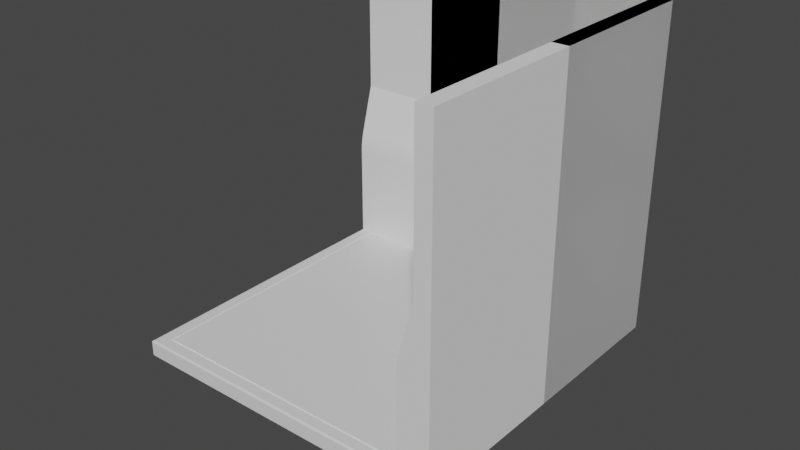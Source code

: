 # Source: StableInterior.blend  (saved by Blender 2.90.8; exported with 4.5.12 LTS)
import bpy
from mathutils import Matrix  # noqa: F401  (used for matrix-valued properties, if any)

bpy.ops.wm.read_factory_settings(use_empty=True)
scene = bpy.context.scene
scene.name = 'Scene'

# ---- collections
col_collection = bpy.data.collections.new('Collection'); scene.collection.children.link(col_collection)

# ---- materials (node trees are filled in below, after node groups)
mat_material = bpy.data.materials.new('Material')
mat_material.alpha_threshold = 0.0
mat_material.use_transparent_shadow = False
mat_material.line_color = (0.0, 0.0, 0.0, 1.0)

# ---- material node trees
mat_material.use_nodes = True; mat_material.node_tree.nodes.clear()
_N = mat_material.node_tree.nodes; _L = mat_material.node_tree.links
n0 = _N.new('ShaderNodeOutputMaterial'); n0.name = 'Material Output'; n0.location = (300, 300)
n1 = _N.new('ShaderNodeBsdfPrincipled'); n1.name = 'Principled BSDF'; n1.location = (10, 300)
n1.distribution = 'GGX'
n1.subsurface_method = 'BURLEY'
n1.inputs[2].default_value = 0.4
n1.inputs[3].default_value = 1.45
n1.inputs[27].default_value = (0.0, 0.0, 0.0, 1.0)
n1.inputs[28].default_value = 1.0
_L.new(n1.outputs[0], n0.inputs[0])
n0.is_active_output = True

# ---- world
world_world = bpy.data.worlds.new('World'); scene.world = world_world
world_world.use_nodes = True; world_world.node_tree.nodes.clear()
_N = world_world.node_tree.nodes; _L = world_world.node_tree.links
n0 = _N.new('ShaderNodeOutputWorld'); n0.name = 'World Output'; n0.location = (300, 300)
n1 = _N.new('ShaderNodeBackground'); n1.name = 'Background'; n1.location = (10, 300)
n1.inputs[0].default_value = (0.05088, 0.05088, 0.05088, 1.0)
_L.new(n1.outputs[0], n0.inputs[0])
n0.is_active_output = True
world_world.color = (0.05088, 0.05088, 0.05088)
world_world.use_sun_shadow = False
world_world.sun_shadow_jitter_overblur = 0.0

# ---- meshes
me_cube = bpy.data.meshes.new('Cube')
me_cube.from_pydata([(1.0, 1.0, -0.1), (1.0, -1.0, -0.1), (-1.0, 1.0, -0.1), (-1.0, -1.0, -0.1), (0.3858, 0.09114, -0.579), (0.9117, 0.9117, 0.0), (1.0, 1.0, -0.009879), (0.9971, 0.9971, -0.002893), (0.9117, -0.9117, 0.0), (1.0, -1.0, -0.009879), (0.9971, -0.9971, -0.002893), (-0.9117, 0.9117, 0.0), (-1.0, 1.0, -0.009879), (-0.9971, 0.9971, -0.002893), (-0.9117, -0.9117, 0.0), (-1.0, -1.0, -0.009879), (-0.9971, -0.9971, -0.002893), (0.9901, -0.9901, 0.0), (-0.9901, -0.9901, 0.0), (0.9901, 0.9901, 0.0), (-0.9901, 0.9901, 0.0), (0.9266, -0.9266, 0.0), (-0.9266, -0.9266, 0.0), (0.9266, 0.9266, 0.0), (-0.9266, 0.9266, 0.0), (0.9266, -0.9266, -0.01), (-0.9266, -0.9266, -0.01), (0.9266, 0.9266, -0.01), (-0.9266, 0.9266, -0.01), (0.9117, -0.9117, -0.01), (-0.9117, -0.9117, -0.01), (0.9117, 0.9117, -0.01), (-0.9117, 0.9117, -0.01)], [], [(1, 9, 15, 3), (3, 15, 12, 2), (2, 0, 1, 3), (5, 11, 14, 8), (0, 6, 9, 1), (17, 18, 16, 10), (10, 16, 15, 9), (19, 17, 10, 7), (7, 10, 9, 6), (18, 20, 13, 16), (16, 13, 12, 15), (20, 19, 7, 13), (13, 7, 6, 12), (2, 12, 6, 0), (21, 22, 18, 17), (23, 21, 17, 19), (22, 24, 20, 18), (24, 23, 19, 20), (5, 8, 29, 31), (22, 21, 25, 26), (11, 5, 31, 32), (24, 22, 26, 28), (29, 30, 26, 25), (31, 29, 25, 27), (30, 32, 28, 26), (32, 31, 27, 28), (23, 24, 28, 27), (21, 23, 27, 25), (14, 11, 32, 30), (8, 14, 30, 29)])
_uv = me_cube.uv_layers.new(name='UVMap')
_uv.uv.foreach_set('vector', [0.375, 0.75, 0.6003, 0.75, 0.6003, 1.0, 0.375, 1.0, 0.375, 0.0, 0.6003, 0.0, 0.6003, 0.25, 0.375, 0.25, 0.125, 0.5, 0.375, 0.5, 0.375, 0.75, 0.125, 0.75, 0.636, 0.511, 0.864, 0.511, 0.864, 0.739, 0.636, 0.739, 0.375, 0.5, 0.6003, 0.5, 0.6003, 0.75, 0.375, 0.75, 0.6262, 0.7488, 0.8738, 0.7488, 0.8746, 0.75, 0.6254, 0.75, 0.625, 0.7504, 0.625, 0.9996, 0.6003, 1.0, 0.6003, 0.75, 0.6262, 0.5012, 0.6262, 0.7488, 0.625, 0.7496, 0.625, 0.5004, 0.625, 0.5004, 0.625, 0.7496, 0.6003, 0.75, 0.6003, 0.5, 0.8738, 0.7488, 0.8738, 0.5012, 0.875, 0.5004, 0.875, 0.7496, 0.625, 0.0003617, 0.625, 0.2496, 0.6003, 0.25, 0.6003, 0.0, 0.8738, 0.5012, 0.6262, 0.5012, 0.6254, 0.5, 0.8746, 0.5, 0.625, 0.2504, 0.625, 0.4996, 0.6003, 0.5, 0.6003, 0.25, 0.375, 0.25, 0.6003, 0.25, 0.6003, 0.5, 0.375, 0.5, 0.6342, 0.7408, 0.8658, 0.7408, 0.8738, 0.7488, 0.6262, 0.7488, 0.6342, 0.5092, 0.6342, 0.7408, 0.6262, 0.7488, 0.6262, 0.5012, 0.8658, 0.7408, 0.8658, 0.5092, 0.8738, 0.5012, 0.8738, 0.7488, 0.8658, 0.5092, 0.6342, 0.5092, 0.6262, 0.5012, 0.8738, 0.5012, 0.636, 0.511, 0.636, 0.739, 0.636, 0.739, 0.636, 0.511, 0.8658, 0.7408, 0.6342, 0.7408, 0.6342, 0.7408, 0.8658, 0.7408, 0.864, 0.511, 0.636, 0.511, 0.636, 0.511, 0.864, 0.511, 0.8658, 0.5092, 0.8658, 0.7408, 0.8658, 0.7408, 0.8658, 0.5092, 0.636, 0.739, 0.864, 0.739, 0.8658, 0.7408, 0.6342, 0.7408, 0.636, 0.511, 0.636, 0.739, 0.6342, 0.7408, 0.6342, 0.5092, 0.864, 0.739, 0.864, 0.511, 0.8658, 0.5092, 0.8658, 0.7408, 0.864, 0.511, 0.636, 0.511, 0.6342, 0.5092, 0.8658, 0.5092, 0.6342, 0.5092, 0.8658, 0.5092, 0.8658, 0.5092, 0.6342, 0.5092, 0.6342, 0.7408, 0.6342, 0.5092, 0.6342, 0.5092, 0.6342, 0.7408, 0.864, 0.739, 0.864, 0.511, 0.864, 0.511, 0.864, 0.739, 0.636, 0.739, 0.864, 0.739, 0.864, 0.739, 0.636, 0.739])
me_cube.materials.append(mat_material)
me_cube.use_remesh_preserve_volume = False
me_cube.use_remesh_preserve_attributes = False
me_cube.use_mirror_vertex_groups = False
me_cube.update()
me_cube_004 = bpy.data.meshes.new('Cube.004')
me_cube_004.from_pydata([(-1.0, 0.95, 0.0), (-1.0, 0.95, 2.0), (-1.0, 1.05, 0.0), (-1.0, 1.05, 2.0), (1.0, 0.95, 0.0), (1.0, 0.95, 2.0), (1.0, 1.05, 0.0), (1.0, 1.05, 2.0), (-1.0, 0.95, 1.067), (-1.0, 1.05, 1.067), (1.0, 1.05, 1.067), (1.0, 0.95, 1.067), (-1.006, 0.9793, 0.6992), (1.004, 0.9877, 0.7), (1.0, 0.85, 0.0), (-1.0, 0.85, 0.0), (1.0, 0.8649, 0.7549), (1.0, 0.85, 0.6431), (1.0, 0.8575, 0.7198), (1.0, 0.852, 0.6789), (-1.0, 0.85, 0.6431), (-1.0, 0.8649, 0.7549), (-1.0, 0.852, 0.6789), (-1.0, 0.8575, 0.7198), (-1.0, 0.95, 1.067), (1.0, 0.95, 1.067), (-1.006, 0.9793, 0.6992), (1.004, 0.9877, 0.7)], [(27, 13), (11, 25), (24, 8), (12, 26)], [(8, 1, 3, 9), (9, 3, 7, 10), (10, 7, 5, 11), (11, 5, 1, 8), (2, 6, 4, 0), (7, 3, 1, 5), (8, 0, 15, 20, 22, 23, 21), (6, 10, 11, 4), (2, 9, 10, 6), (0, 8, 9, 2), (11, 8, 21, 16), (4, 11, 16, 18, 19, 17, 14), (0, 4, 14, 15), (16, 21, 23, 18), (18, 23, 22, 19), (19, 22, 20, 17), (14, 17, 20, 15)])
_uv = me_cube_004.uv_layers.new(name='UVMap')
_uv.uv.foreach_set('vector', [0.4625, 0.0, 0.625, 0.0, 0.625, 0.25, 0.4625, 0.25, 0.4625, 0.25, 0.625, 0.25, 0.625, 0.5, 0.4625, 0.5, 0.4625, 0.5, 0.625, 0.5, 0.625, 0.75, 0.4625, 0.75, 0.4625, 0.75, 0.625, 0.75, 0.625, 1.0, 0.4625, 1.0, 0.125, 0.5, 0.375, 0.5, 0.375, 0.75, 0.125, 0.75, 0.625, 0.5, 0.875, 0.5, 0.875, 0.75, 0.625, 0.75, 0.4625, 0.0, 0.375, 0.0, 0.375, 0.0, 0.4554, 0.0, 0.4597, 0.6667, 0.4623, 0.6667, 0.4625, 0.0, 0.375, 0.5, 0.4625, 0.5, 0.4625, 0.75, 0.375, 0.75, 0.375, 0.25, 0.4625, 0.25, 0.4625, 0.5, 0.375, 0.5, 0.375, 0.0, 0.4625, 0.0, 0.4625, 0.25, 0.375, 0.25, 0.4625, 0.75, 0.4625, 1.0, 0.4625, 1.0, 0.4625, 0.75, 0.375, 0.75, 0.4625, 0.75, 0.4625, 0.75, 0.4623, 0.75, 0.4597, 0.75, 0.4554, 0.75, 0.375, 0.75, 0.125, 0.75, 0.375, 0.75, 0.375, 0.75, 0.125, 0.75, 0.4625, 0.75, 0.4625, 1.0, 0.4623, 0.6667, 0.4623, 0.75, 0.4623, 0.75, 0.4623, 0.6667, 0.4597, 0.6667, 0.4597, 0.75, 0.4597, 0.75, 0.4597, 0.6667, 0.4554, 1.0, 0.4554, 0.75, 0.375, 0.75, 0.4554, 0.75, 0.4554, 1.0, 0.375, 1.0])
me_cube_004.use_remesh_fix_poles = True
me_cube_004.use_remesh_preserve_attributes = False
me_cube_004.use_mirror_vertex_groups = False
me_cube_004.update()
me_cube_011 = bpy.data.meshes.new('Cube.011')
me_cube_011.from_pydata([(-0.5, 0.95, 0.0), (-0.5, 0.95, 2.0), (-0.5, 1.05, 0.0), (-0.5, 1.05, 2.0), (0.5, 0.95, 0.0), (0.5, 0.95, 2.0), (0.5, 1.05, 0.0), (0.5, 1.05, 2.0), (-0.5, 0.95, 1.067), (-0.5, 1.05, 1.067), (0.5, 1.05, 1.067), (0.5, 0.95, 1.067), (-0.5032, 0.9793, 0.6992), (0.5021, 0.9877, 0.7), (0.5, 0.85, 0.0), (-0.5, 0.85, 0.0), (0.5, 0.8649, 0.7549), (0.5, 0.85, 0.6431), (0.5, 0.8575, 0.7198), (0.5, 0.852, 0.6789), (-0.5, 0.85, 0.6431), (-0.5, 0.8649, 0.7549), (-0.5, 0.852, 0.6789), (-0.5, 0.8575, 0.7198), (-0.5, 0.95, 1.067), (0.5, 0.95, 1.067), (-0.5032, 0.9793, 0.6992), (0.5021, 0.9877, 0.7)], [(27, 13), (11, 25), (24, 8), (12, 26)], [(8, 1, 3, 9), (9, 3, 7, 10), (10, 7, 5, 11), (11, 5, 1, 8), (2, 6, 4, 0), (7, 3, 1, 5), (8, 0, 15, 20, 22, 23, 21), (6, 10, 11, 4), (2, 9, 10, 6), (0, 8, 9, 2), (11, 8, 21, 16), (4, 11, 16, 18, 19, 17, 14), (0, 4, 14, 15), (16, 21, 23, 18), (18, 23, 22, 19), (19, 22, 20, 17), (14, 17, 20, 15)])
_uv = me_cube_011.uv_layers.new(name='UVMap')
_uv.uv.foreach_set('vector', [0.4625, 0.0, 0.625, 0.0, 0.625, 0.25, 0.4625, 0.25, 0.4625, 0.25, 0.625, 0.25, 0.625, 0.5, 0.4625, 0.5, 0.4625, 0.5, 0.625, 0.5, 0.625, 0.75, 0.4625, 0.75, 0.4625, 0.75, 0.625, 0.75, 0.625, 1.0, 0.4625, 1.0, 0.125, 0.5, 0.375, 0.5, 0.375, 0.75, 0.125, 0.75, 0.625, 0.5, 0.875, 0.5, 0.875, 0.75, 0.625, 0.75, 0.4625, 0.0, 0.375, 0.0, 0.375, 0.0, 0.4554, 0.0, 0.4597, 0.6667, 0.4623, 0.6667, 0.4625, 0.0, 0.375, 0.5, 0.4625, 0.5, 0.4625, 0.75, 0.375, 0.75, 0.375, 0.25, 0.4625, 0.25, 0.4625, 0.5, 0.375, 0.5, 0.375, 0.0, 0.4625, 0.0, 0.4625, 0.25, 0.375, 0.25, 0.4625, 0.75, 0.4625, 1.0, 0.4625, 1.0, 0.4625, 0.75, 0.375, 0.75, 0.4625, 0.75, 0.4625, 0.75, 0.4623, 0.75, 0.4597, 0.75, 0.4554, 0.75, 0.375, 0.75, 0.125, 0.75, 0.375, 0.75, 0.375, 0.75, 0.125, 0.75, 0.4625, 0.75, 0.4625, 1.0, 0.4623, 0.6667, 0.4623, 0.75, 0.4623, 0.75, 0.4623, 0.6667, 0.4597, 0.6667, 0.4597, 0.75, 0.4597, 0.75, 0.4597, 0.6667, 0.4554, 1.0, 0.4554, 0.75, 0.375, 0.75, 0.4554, 0.75, 0.4554, 1.0, 0.375, 1.0])
me_cube_011.use_remesh_fix_poles = True
me_cube_011.use_remesh_preserve_attributes = False
me_cube_011.use_mirror_vertex_groups = False
me_cube_011.update()
me_cube_014 = bpy.data.meshes.new('Cube.014')
me_cube_014.from_pydata([(-1.0, 0.95, 0.0), (-1.0, 0.95, 2.0), (-1.0, 1.05, 0.0), (-1.0, 1.05, 2.0), (1.0, 0.95, 0.0), (1.0, 0.95, 2.0), (1.0, 1.05, 0.0), (1.0, 1.05, 2.0), (-1.0, 0.95, 1.067), (-1.0, 1.05, 1.067), (1.0, 1.05, 1.067), (1.0, 0.95, 1.067), (-1.006, 0.9793, 0.6992), (1.004, 0.9877, 0.7), (1.0, 0.85, 0.0), (-1.0, 0.85, 0.0), (1.0, 0.8649, 0.7549), (1.0, 0.85, 0.6431), (1.0, 0.8575, 0.7198), (1.0, 0.852, 0.6789), (-1.0, 0.85, 0.6431), (-1.0, 0.8649, 0.7549), (-1.0, 0.852, 0.6789), (-1.0, 0.8575, 0.7198), (-1.0, 0.95, 1.067), (1.0, 0.95, 1.067), (-1.006, 0.9793, 0.6992), (1.004, 0.9877, 0.7), (-0.95, -1.0, 0.0), (-0.95, -1.0, 2.0), (-1.05, -1.0, 0.0), (-1.05, -1.0, 2.0), (-0.95, 1.0, 0.0), (-0.95, 1.0, 2.0), (-1.05, 1.0, 0.0), (-1.05, 1.0, 2.0), (-0.95, -1.0, 1.067), (-1.05, -1.0, 1.067), (-1.05, 1.0, 1.067), (-0.95, 1.0, 1.067), (-0.9793, -1.006, 0.6992), (-0.9877, 1.004, 0.7), (-0.85, 1.0, 0.0), (-0.85, -1.0, 0.0), (-0.8649, 1.0, 0.7549), (-0.85, 1.0, 0.6431), (-0.8575, 1.0, 0.7198), (-0.852, 1.0, 0.6789), (-0.85, -1.0, 0.6431), (-0.8649, -1.0, 0.7549), (-0.852, -1.0, 0.6789), (-0.8575, -1.0, 0.7198), (-0.95, -1.0, 1.067), (-0.95, 1.0, 1.067), (-0.9793, -1.006, 0.6992), (-0.9877, 1.004, 0.7)], [(27, 13), (11, 25), (24, 8), (12, 26), (55, 41), (39, 53), (52, 36), (40, 54)], [(8, 1, 3, 9), (9, 3, 7, 10), (10, 7, 5, 11), (11, 5, 1, 8), (2, 6, 4, 0), (7, 3, 1, 5), (8, 0, 15, 20, 22, 23, 21), (6, 10, 11, 4), (2, 9, 10, 6), (0, 8, 9, 2), (11, 8, 21, 16), (4, 11, 16, 18, 19, 17, 14), (0, 4, 14, 15), (16, 21, 23, 18), (18, 23, 22, 19), (19, 22, 20, 17), (14, 17, 20, 15), (36, 29, 31, 37), (37, 31, 35, 38), (38, 35, 33, 39), (39, 33, 29, 36), (30, 34, 32, 28), (35, 31, 29, 33), (36, 28, 43, 48, 50, 51, 49), (34, 38, 39, 32), (30, 37, 38, 34), (28, 36, 37, 30), (39, 36, 49, 44), (32, 39, 44, 46, 47, 45, 42), (28, 32, 42, 43), (44, 49, 51, 46), (46, 51, 50, 47), (47, 50, 48, 45), (42, 45, 48, 43)])
_uv = me_cube_014.uv_layers.new(name='UVMap')
_uv.uv.foreach_set('vector', [0.4625, 0.0, 0.625, 0.0, 0.625, 0.25, 0.4625, 0.25, 0.4625, 0.25, 0.625, 0.25, 0.625, 0.5, 0.4625, 0.5, 0.4625, 0.5, 0.625, 0.5, 0.625, 0.75, 0.4625, 0.75, 0.4625, 0.75, 0.625, 0.75, 0.625, 1.0, 0.4625, 1.0, 0.125, 0.5, 0.375, 0.5, 0.375, 0.75, 0.125, 0.75, 0.625, 0.5, 0.875, 0.5, 0.875, 0.75, 0.625, 0.75, 0.4625, 0.0, 0.375, 0.0, 0.375, 0.0, 0.4554, 0.0, 0.4597, 0.6667, 0.4623, 0.6667, 0.4625, 0.0, 0.375, 0.5, 0.4625, 0.5, 0.4625, 0.75, 0.375, 0.75, 0.375, 0.25, 0.4625, 0.25, 0.4625, 0.5, 0.375, 0.5, 0.375, 0.0, 0.4625, 0.0, 0.4625, 0.25, 0.375, 0.25, 0.4625, 0.75, 0.4625, 1.0, 0.4625, 1.0, 0.4625, 0.75, 0.375, 0.75, 0.4625, 0.75, 0.4625, 0.75, 0.4623, 0.75, 0.4597, 0.75, 0.4554, 0.75, 0.375, 0.75, 0.125, 0.75, 0.375, 0.75, 0.375, 0.75, 0.125, 0.75, 0.4625, 0.75, 0.4625, 1.0, 0.4623, 0.6667, 0.4623, 0.75, 0.4623, 0.75, 0.4623, 0.6667, 0.4597, 0.6667, 0.4597, 0.75, 0.4597, 0.75, 0.4597, 0.6667, 0.4554, 1.0, 0.4554, 0.75, 0.375, 0.75, 0.4554, 0.75, 0.4554, 1.0, 0.375, 1.0, 0.4625, 0.0, 0.625, 0.0, 0.625, 0.25, 0.4625, 0.25, 0.4625, 0.25, 0.625, 0.25, 0.625, 0.5, 0.4625, 0.5, 0.4625, 0.5, 0.625, 0.5, 0.625, 0.75, 0.4625, 0.75, 0.4625, 0.75, 0.625, 0.75, 0.625, 1.0, 0.4625, 1.0, 0.125, 0.5, 0.375, 0.5, 0.375, 0.75, 0.125, 0.75, 0.625, 0.5, 0.875, 0.5, 0.875, 0.75, 0.625, 0.75, 0.4625, 0.0, 0.375, 0.0, 0.375, 0.0, 0.4554, 0.0, 0.4597, 0.6667, 0.4623, 0.6667, 0.4625, 0.0, 0.375, 0.5, 0.4625, 0.5, 0.4625, 0.75, 0.375, 0.75, 0.375, 0.25, 0.4625, 0.25, 0.4625, 0.5, 0.375, 0.5, 0.375, 0.0, 0.4625, 0.0, 0.4625, 0.25, 0.375, 0.25, 0.4625, 0.75, 0.4625, 1.0, 0.4625, 1.0, 0.4625, 0.75, 0.375, 0.75, 0.4625, 0.75, 0.4625, 0.75, 0.4623, 0.75, 0.4597, 0.75, 0.4554, 0.75, 0.375, 0.75, 0.125, 0.75, 0.375, 0.75, 0.375, 0.75, 0.125, 0.75, 0.4625, 0.75, 0.4625, 1.0, 0.4623, 0.6667, 0.4623, 0.75, 0.4623, 0.75, 0.4623, 0.6667, 0.4597, 0.6667, 0.4597, 0.75, 0.4597, 0.75, 0.4597, 0.6667, 0.4554, 1.0, 0.4554, 0.75, 0.375, 0.75, 0.4554, 0.75, 0.4554, 1.0, 0.375, 1.0])
me_cube_014.use_remesh_fix_poles = True
me_cube_014.use_remesh_preserve_attributes = False
me_cube_014.use_mirror_vertex_groups = False
me_cube_014.update()
me_cube_015 = bpy.data.meshes.new('Cube.015')
me_cube_015.from_pydata([(-1.0, 0.95, 0.0), (-1.0, 0.95, 2.0), (-1.0, 1.05, 0.0), (-1.0, 1.05, 2.0), (0.0, 0.95, 0.0), (0.0, 0.95, 2.0), (0.0, 1.05, 0.0), (0.0, 1.05, 2.0), (-1.0, 0.95, 1.067), (-1.0, 1.05, 1.067), (0.0, 1.05, 1.067), (0.0, 0.95, 1.067), (-1.006, 0.9793, 0.6992), (1.004, 0.9877, 0.7), (0.0, 0.85, 0.0), (-1.0, 0.85, 0.0), (0.0, 0.8649, 0.7549), (0.0, 0.85, 0.6431), (0.0, 0.8575, 0.7198), (0.0, 0.852, 0.6789), (-1.0, 0.85, 0.6431), (-1.0, 0.8649, 0.7549), (-1.0, 0.852, 0.6789), (-1.0, 0.8575, 0.7198), (-1.0, 0.95, 1.067), (1.0, 0.95, 1.067), (-1.006, 0.9793, 0.6992), (1.004, 0.9877, 0.7), (-0.95, 0.0, 0.0), (-0.95, 0.0, 2.0), (-1.05, 0.0, 0.0), (-1.05, 0.0, 2.0), (-0.95, 1.0, 0.0), (-0.95, 1.0, 2.0), (-1.05, 1.0, 0.0), (-1.05, 1.0, 2.0), (-0.95, 0.0, 1.067), (-1.05, 0.0, 1.067), (-1.05, 1.0, 1.067), (-0.95, 1.0, 1.067), (-0.9793, -1.006, 0.6992), (-0.9877, 1.004, 0.7), (-0.85, 1.0, 0.0), (-0.85, 0.0, 0.0), (-0.8649, 1.0, 0.7549), (-0.85, 1.0, 0.6431), (-0.8575, 1.0, 0.7198), (-0.852, 1.0, 0.6789), (-0.85, 0.0, 0.6431), (-0.8649, 0.0, 0.7549), (-0.852, 0.0, 0.6789), (-0.8575, 0.0, 0.7198), (-0.95, -1.0, 1.067), (-0.95, 1.0, 1.067), (-0.9793, -1.006, 0.6992), (-0.9877, 1.004, 0.7)], [(27, 13), (11, 25), (24, 8), (12, 26), (55, 41), (39, 53), (52, 36), (40, 54)], [(8, 1, 3, 9), (9, 3, 7, 10), (10, 7, 5, 11), (11, 5, 1, 8), (2, 6, 4, 0), (7, 3, 1, 5), (8, 0, 15, 20, 22, 23, 21), (6, 10, 11, 4), (2, 9, 10, 6), (0, 8, 9, 2), (11, 8, 21, 16), (4, 11, 16, 18, 19, 17, 14), (0, 4, 14, 15), (16, 21, 23, 18), (18, 23, 22, 19), (19, 22, 20, 17), (14, 17, 20, 15), (36, 29, 31, 37), (37, 31, 35, 38), (38, 35, 33, 39), (39, 33, 29, 36), (30, 34, 32, 28), (35, 31, 29, 33), (36, 28, 43, 48, 50, 51, 49), (34, 38, 39, 32), (30, 37, 38, 34), (28, 36, 37, 30), (39, 36, 49, 44), (32, 39, 44, 46, 47, 45, 42), (28, 32, 42, 43), (44, 49, 51, 46), (46, 51, 50, 47), (47, 50, 48, 45), (42, 45, 48, 43)])
_uv = me_cube_015.uv_layers.new(name='UVMap')
_uv.uv.foreach_set('vector', [0.4625, 0.0, 0.625, 0.0, 0.625, 0.25, 0.4625, 0.25, 0.4625, 0.25, 0.625, 0.25, 0.625, 0.5, 0.4625, 0.5, 0.4625, 0.5, 0.625, 0.5, 0.625, 0.75, 0.4625, 0.75, 0.4625, 0.75, 0.625, 0.75, 0.625, 1.0, 0.4625, 1.0, 0.125, 0.5, 0.375, 0.5, 0.375, 0.75, 0.125, 0.75, 0.625, 0.5, 0.875, 0.5, 0.875, 0.75, 0.625, 0.75, 0.4625, 0.0, 0.375, 0.0, 0.375, 0.0, 0.4554, 0.0, 0.4597, 0.6667, 0.4623, 0.6667, 0.4625, 0.0, 0.375, 0.5, 0.4625, 0.5, 0.4625, 0.75, 0.375, 0.75, 0.375, 0.25, 0.4625, 0.25, 0.4625, 0.5, 0.375, 0.5, 0.375, 0.0, 0.4625, 0.0, 0.4625, 0.25, 0.375, 0.25, 0.4625, 0.75, 0.4625, 1.0, 0.4625, 1.0, 0.4625, 0.75, 0.375, 0.75, 0.4625, 0.75, 0.4625, 0.75, 0.4623, 0.75, 0.4597, 0.75, 0.4554, 0.75, 0.375, 0.75, 0.125, 0.75, 0.375, 0.75, 0.375, 0.75, 0.125, 0.75, 0.4625, 0.75, 0.4625, 1.0, 0.4623, 0.6667, 0.4623, 0.75, 0.4623, 0.75, 0.4623, 0.6667, 0.4597, 0.6667, 0.4597, 0.75, 0.4597, 0.75, 0.4597, 0.6667, 0.4554, 1.0, 0.4554, 0.75, 0.375, 0.75, 0.4554, 0.75, 0.4554, 1.0, 0.375, 1.0, 0.4625, 0.0, 0.625, 0.0, 0.625, 0.25, 0.4625, 0.25, 0.4625, 0.25, 0.625, 0.25, 0.625, 0.5, 0.4625, 0.5, 0.4625, 0.5, 0.625, 0.5, 0.625, 0.75, 0.4625, 0.75, 0.4625, 0.75, 0.625, 0.75, 0.625, 1.0, 0.4625, 1.0, 0.125, 0.5, 0.375, 0.5, 0.375, 0.75, 0.125, 0.75, 0.625, 0.5, 0.875, 0.5, 0.875, 0.75, 0.625, 0.75, 0.4625, 0.0, 0.375, 0.0, 0.375, 0.0, 0.4554, 0.0, 0.4597, 0.6667, 0.4623, 0.6667, 0.4625, 0.0, 0.375, 0.5, 0.4625, 0.5, 0.4625, 0.75, 0.375, 0.75, 0.375, 0.25, 0.4625, 0.25, 0.4625, 0.5, 0.375, 0.5, 0.375, 0.0, 0.4625, 0.0, 0.4625, 0.25, 0.375, 0.25, 0.4625, 0.75, 0.4625, 1.0, 0.4625, 1.0, 0.4625, 0.75, 0.375, 0.75, 0.4625, 0.75, 0.4625, 0.75, 0.4623, 0.75, 0.4597, 0.75, 0.4554, 0.75, 0.375, 0.75, 0.125, 0.75, 0.375, 0.75, 0.375, 0.75, 0.125, 0.75, 0.4625, 0.75, 0.4625, 1.0, 0.4623, 0.6667, 0.4623, 0.75, 0.4623, 0.75, 0.4623, 0.6667, 0.4597, 0.6667, 0.4597, 0.75, 0.4597, 0.75, 0.4597, 0.6667, 0.4554, 1.0, 0.4554, 0.75, 0.375, 0.75, 0.4554, 0.75, 0.4554, 1.0, 0.375, 1.0])
me_cube_015.use_remesh_fix_poles = True
me_cube_015.use_remesh_preserve_attributes = False
me_cube_015.use_mirror_vertex_groups = False
me_cube_015.update()

# ---- objects
ob_floorslab = bpy.data.objects.new('Floorslab', me_cube)
ob_wall = bpy.data.objects.new('Wall', me_cube_004)
ob_halfsizewall = bpy.data.objects.new('HalfSizeWall', me_cube_011)
ob_cornerwall = bpy.data.objects.new('CornerWall', me_cube_014)
ob_halfcornerwall = bpy.data.objects.new('HalfCornerWall', me_cube_015)

# ---- transforms, parenting, visibility, modifiers, constraints
ob_floorslab.location = (0.0, 0.0, 0.05)
ob_floorslab.lock_rotations_4d = False
ob_floorslab.empty_display_type = 'ARROWS'
ob_floorslab.lineart.crease_threshold = 0.0
ob_wall.location = (0.0, 0.0, 0.0)
ob_wall.lineart.crease_threshold = 0.0
ob_halfsizewall.location = (0.0, 0.0, 0.0)
ob_halfsizewall.lineart.crease_threshold = 0.0
ob_cornerwall.location = (0.0, 0.0, 0.0)
ob_cornerwall.rotation_euler = (0.0, -0.0, -1.571)
ob_cornerwall.lineart.crease_threshold = 0.0
ob_halfcornerwall.location = (0.0, 0.0, 0.0)
ob_halfcornerwall.rotation_euler = (0.0, -0.0, -1.571)
ob_halfcornerwall.lineart.crease_threshold = 0.0

# ---- collection membership
col_collection.objects.link(ob_floorslab)
col_collection.objects.link(ob_wall)
col_collection.objects.link(ob_halfsizewall)
col_collection.objects.link(ob_cornerwall)
col_collection.objects.link(ob_halfcornerwall)

# ---- scene / render settings (as saved in the file)
scene.frame_start = 1; scene.frame_end = 250; scene.frame_set(1)
scene.render.engine = 'BLENDER_EEVEE_NEXT'
scene.cycles.use_denoising = False
scene.cycles.samples = 128
scene.cycles.sampling_pattern = 'TABULATED_SOBOL'
scene.cycles.use_adaptive_sampling = False
scene.cycles.use_light_tree = False
scene.view_settings.view_transform = 'Filmic'
bpy.context.view_layer.update()

# ---- added for rendering (the .blend has no active camera and no usable light): camera, sun
cam_auto = bpy.data.cameras.new('AutoCamera')
cam_auto.lens = 50.0
cam_auto.sensor_width = 36.0
cam_auto.clip_end = 1000.0
ob_auto_camera = bpy.data.objects.new('AutoCamera', cam_auto)
scene.collection.objects.link(ob_auto_camera)
ob_auto_camera.location = (3.58655, -4.25475, 3.58726)
ob_auto_camera.rotation_euler = (1.09748, -7.21219e-08, 0.694738)
scene.camera = ob_auto_camera
light_auto_sun = bpy.data.lights.new('AutoSun', 'SUN')
light_auto_sun.energy = 3.0
light_auto_sun.angle = 0.0523599
ob_auto_sun = bpy.data.objects.new('AutoSun', light_auto_sun)
scene.collection.objects.link(ob_auto_sun)
ob_auto_sun.rotation_euler = (0.872665, 0.174533, 0.523599)
bpy.context.view_layer.update()
